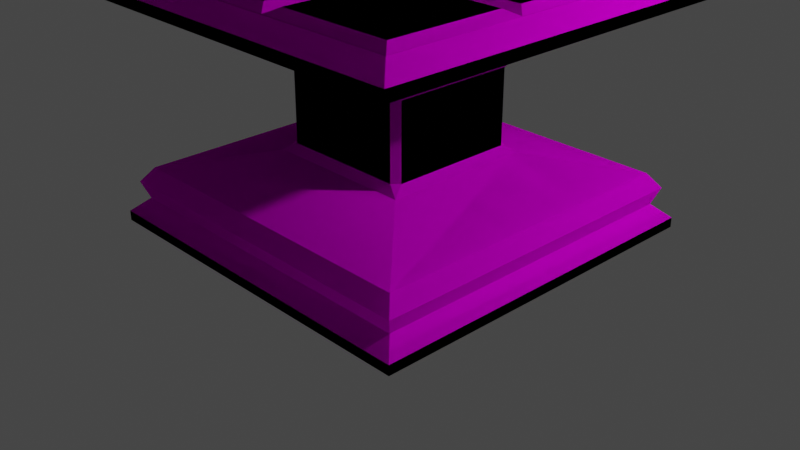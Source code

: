 # Source: table.blend  (saved by Blender 2.92.15; exported with 4.5.12 LTS)
import bpy
from mathutils import Matrix  # noqa: F401  (used for matrix-valued properties, if any)

bpy.ops.wm.read_factory_settings(use_empty=True)
scene = bpy.context.scene
scene.name = 'Scene'

# ---- collections
col_collection = bpy.data.collections.new('Collection'); scene.collection.children.link(col_collection)

# ---- images (referenced by path relative to the original .blend; pixels are not part of the script)
import os
ASSET_DIR = os.environ.get("B2B_ASSET_DIR", "")  # directory of the original .blend (textures are referenced by path, not embedded)
HERE = os.path.dirname(os.path.abspath(__file__))  # packed textures are extracted next to this script under _unpacked/

def load_image(name, relpath, width, height, colorspace="sRGB"):
    """Load a texture the original file referenced (path relative to the .blend, or extracted next to this script)."""
    p = next((c for c in (os.path.join(HERE, relpath), os.path.join(ASSET_DIR, relpath)) if relpath and os.path.exists(c)), "")
    if p:
        img = bpy.data.images.load(p, check_existing=True)
        img.name = name
    else:  # same state as the original file: an image datablock whose file is absent (Cycles renders it pink)
        img = bpy.data.images.new(name, width, height)
        img.source = "FILE"
        img.filepath = "//" + (relpath or name)
    img.colorspace_settings.name = colorspace
    return img
img_table_texture_jpg = load_image('table texture.jpg', 'Textures/table texture.jpg', 1024, 1024, 'sRGB')

# ---- materials (node trees are filled in below, after node groups)
mat_material_001 = bpy.data.materials.new('Material.001')
mat_material_001.use_transparent_shadow = False
mat_material_001.preview_render_type = 'CUBE'

# ---- material node trees
mat_material_001.use_nodes = True; mat_material_001.node_tree.nodes.clear()
_N = mat_material_001.node_tree.nodes; _L = mat_material_001.node_tree.links
n0 = _N.new('ShaderNodeOutputMaterial'); n0.name = 'Material Output'; n0.location = (300, 300)
n1 = _N.new('ShaderNodeBsdfDiffuse'); n1.name = 'Diffuse BSDF'; n1.location = (10, 300)
n1.inputs[1].default_value = 0.5
n2 = _N.new('ShaderNodeTexImage'); n2.name = 'Image Texture'; n2.location = (-280, 280)
n2.image = img_table_texture_jpg
_L.new(n1.outputs[0], n0.inputs[0])
_L.new(n2.outputs[0], n1.inputs[0])
n0.is_active_output = True

# ---- world
world_world = bpy.data.worlds.new('World'); scene.world = world_world
world_world.use_nodes = True; world_world.node_tree.nodes.clear()
_N = world_world.node_tree.nodes; _L = world_world.node_tree.links
n0 = _N.new('ShaderNodeOutputWorld'); n0.name = 'World Output'; n0.location = (300, 300)
n1 = _N.new('ShaderNodeBackground'); n1.name = 'Background'; n1.location = (10, 300)
n1.inputs[0].default_value = (0.05088, 0.05088, 0.05088, 1.0)
_L.new(n1.outputs[0], n0.inputs[0])
n0.is_active_output = True
world_world.color = (0.05088, 0.05088, 0.05088)
world_world.use_sun_shadow = False
world_world.sun_shadow_jitter_overblur = 0.0

# ---- cameras
cam_camera = bpy.data.cameras.new('Camera')
cam_camera.clip_end = 100.0
cam_camera.ortho_scale = 7.314

# ---- lights
light_light = bpy.data.lights.new('Light', 'POINT')
light_light.transmission_factor = 0.0
light_light.energy = 1000.0
light_light.shadow_soft_size = 0.1
light_light.shadow_maximum_resolution = 0.006
light_light.use_absolute_resolution = True

# ---- meshes
me_cube = bpy.data.meshes.new('Cube')
me_cube.from_pydata([(1.936, 1.936, 0.0526), (1.936, 1.936, -0.0526), (1.936, -1.936, 0.0526), (1.936, -1.936, -0.0526), (-1.936, 1.936, 0.0526), (-1.936, 1.936, -0.0526), (-1.936, -1.936, 0.0526), (-1.936, -1.936, -0.0526), (1.773, -1.773, 0.2002), (-1.773, -1.773, 0.2002), (1.773, 1.773, 0.2002), (-1.773, 1.773, 0.2002), (1.841, -1.841, 0.3792), (-1.841, -1.841, 0.3792), (1.841, 1.841, 0.3792), (-1.841, 1.841, 0.3792), (1.724, -1.724, 0.5364), (-1.724, -1.724, 0.5364), (1.724, 1.724, 0.5364), (-1.724, 1.724, 0.5364), (2.254, -2.254, 2.401), (-2.254, -2.254, 2.401), (2.254, 2.254, 2.401), (-2.254, 2.254, 2.401), (2.254, -2.254, 2.51), (-2.254, -2.254, 2.51), (2.254, 2.254, 2.51), (-2.254, 2.254, 2.51), (2.074, -2.074, 2.654), (-2.074, -2.074, 2.654), (2.074, 2.074, 2.654), (-2.074, 2.074, 2.654), (0.6915, -2.074, 2.654), (-0.6915, -2.074, 2.654), (2.074, 0.6915, 2.654), (2.074, -0.6915, 2.654), (-2.074, -0.6915, 2.654), (-2.074, 0.6915, 2.654), (-0.6915, 2.074, 2.654), (0.6915, 2.074, 2.654), (0.668, -0.7393, 0.8334), (0.8088, -0.8088, 0.7462), (0.7393, -0.668, 0.8334), (-0.668, -0.7393, 0.8334), (-0.7393, -0.668, 0.8334), (-0.8088, -0.8088, 0.7462), (0.7393, 0.668, 0.8334), (0.8088, 0.8088, 0.7462), (0.668, 0.7393, 0.8334), (-0.7393, 0.668, 0.8334), (-0.668, 0.7393, 0.8334), (-0.8088, 0.8088, 0.7462), (0.668, -0.7393, 1.629), (0.7393, -0.668, 1.629), (0.804, -0.804, 1.73), (-0.804, -0.804, 1.73), (-0.7393, -0.668, 1.629), (-0.668, -0.7393, 1.629), (0.7393, 0.668, 1.629), (0.668, 0.7393, 1.629), (0.804, 0.804, 1.73), (-0.804, 0.804, 1.73), (-0.668, 0.7393, 1.629), (-0.7393, 0.668, 1.629), (-0.6915, -2.074, 2.654), (-2.074, -2.074, 2.654), (2.074, -0.6915, 2.654), (2.074, -2.074, 2.654), (-2.074, 0.6915, 2.654), (-2.074, 2.074, 2.654), (0.6915, 2.074, 2.654), (2.074, 2.074, 2.654), (0.6915, -2.074, 2.654), (2.074, 0.6915, 2.654), (-2.074, -0.6915, 2.654), (-0.6915, 2.074, 2.654), (0.6915, -0.6915, 2.654), (0.6915, 0.6915, 2.654), (-0.6915, -0.6915, 2.654), (-0.6915, 0.6915, 2.654), (-1.965, 0.801, 2.713), (-1.965, 1.965, 2.713), (-0.801, 1.965, 2.713), (-0.801, 0.801, 2.713), (-2.076, -0.6905, 2.651), (-2.076, 0.6924, 2.651), (-0.6933, 0.6924, 2.651), (-0.6933, -0.6905, 2.651), (-1.967, -0.581, 2.711), (-1.967, 0.5829, 2.711), (-0.8029, 0.5829, 2.711), (-0.8029, -0.581, 2.711), (-2.078, -2.073, 2.657), (-2.078, -0.6898, 2.657), (-0.695, -0.6898, 2.657), (-0.695, -2.073, 2.657), (-1.968, -1.963, 2.716), (-1.968, -0.7993, 2.716), (-0.8045, -0.7993, 2.716), (-0.8045, -1.963, 2.716), (-0.6884, 0.6915, 2.654), (-0.6884, 2.074, 2.654), (0.6945, 2.074, 2.654), (0.6945, 0.6915, 2.654), (-0.5789, 0.801, 2.713), (-0.5789, 1.965, 2.713), (0.585, 1.965, 2.713), (0.585, 0.801, 2.713), (-0.6903, -0.6905, 2.651), (-0.6903, 0.6924, 2.651), (0.6926, 0.6924, 2.651), (0.6926, -0.6905, 2.651), (-0.5808, -0.581, 2.711), (-0.5808, 0.5829, 2.711), (0.5831, 0.5829, 2.711), (0.5831, -0.581, 2.711), (-0.692, -2.073, 2.657), (-0.692, -0.6898, 2.657), (0.691, -0.6898, 2.657), (0.691, -2.073, 2.657), (-0.5824, -1.963, 2.716), (-0.5824, -0.7993, 2.716), (0.5814, -0.7993, 2.716), (0.5814, -1.963, 2.716), (0.696, 0.692, 2.652), (0.696, 2.075, 2.652), (2.079, 2.075, 2.652), (2.079, 0.692, 2.652), (0.8055, 0.8015, 2.712), (0.8055, 1.965, 2.712), (1.969, 1.965, 2.712), (1.969, 0.8015, 2.712), (0.6941, -0.69, 2.65), (0.6941, 0.6929, 2.65), (2.077, 0.6929, 2.65), (2.077, -0.69, 2.65), (0.8036, -0.5805, 2.71), (0.8036, 0.5834, 2.71), (1.967, 0.5834, 2.71), (1.967, -0.5805, 2.71), (0.6924, -2.072, 2.656), (0.6924, -0.6892, 2.656), (2.075, -0.6892, 2.656), (2.075, -2.072, 2.656), (0.8019, -1.963, 2.715), (0.8019, -0.7987, 2.715), (1.966, -0.7987, 2.715), (1.966, -1.963, 2.715), (-1.936, 1.936, -0.0526), (-1.936, -1.936, -0.0526), (1.936, 1.936, -0.0526), (1.936, 1.936, 0.0526), (-1.936, -1.936, 0.0526), (1.936, -1.936, 0.0526), (1.936, -1.936, -0.0526), (-1.936, 1.936, 0.0526), (1.773, -1.773, 0.2002), (-1.773, -1.773, 0.2002), (1.773, 1.773, 0.2002), (-1.773, 1.773, 0.2002), (1.841, -1.841, 0.3792), (-1.841, -1.841, 0.3792), (1.841, 1.841, 0.3792), (-1.841, 1.841, 0.3792), (1.724, -1.724, 0.5364), (-1.724, -1.724, 0.5364), (1.724, 1.724, 0.5364), (-1.724, 1.724, 0.5364), (2.254, -2.254, 2.401), (-2.254, -2.254, 2.401), (2.254, 2.254, 2.401), (-2.254, 2.254, 2.401), (2.254, -2.254, 2.51), (-2.254, -2.254, 2.51), (2.254, 2.254, 2.51), (-2.254, 2.254, 2.51), (-0.6915, -2.074, 2.654), (-2.074, -2.074, 2.654), (2.074, -0.6915, 2.654), (2.074, -2.074, 2.654), (-2.074, 0.6915, 2.654), (-2.074, 2.074, 2.654), (0.6915, 2.074, 2.654), (2.074, 2.074, 2.654), (0.6915, -2.074, 2.654), (2.074, 0.6915, 2.654), (-2.074, -0.6915, 2.654), (-0.6915, 2.074, 2.654), (2.074, 2.074, 2.654), (-2.074, 0.6915, 2.654), (-2.074, -0.6915, 2.654), (0.6915, 2.074, 2.654), (0.6915, -2.074, 2.654), (2.074, -2.074, 2.654), (2.074, -0.6915, 2.654), (2.074, 0.6915, 2.654), (-0.6915, 2.074, 2.654), (-2.074, 2.074, 2.654), (-2.074, -2.074, 2.654), (-0.6915, -2.074, 2.654), (0.7393, -0.668, 0.8334), (0.668, -0.7393, 0.8334), (0.8088, -0.8088, 0.7462), (-0.8088, -0.8088, 0.7462), (-0.668, -0.7393, 0.8334), (-0.7393, -0.668, 0.8334), (0.668, 0.7393, 0.8334), (0.7393, 0.668, 0.8334), (0.8088, 0.8088, 0.7462), (-0.8088, 0.8088, 0.7462), (-0.7393, 0.668, 0.8334), (-0.668, 0.7393, 0.8334), (0.804, -0.804, 1.73), (0.668, -0.7393, 1.629), (0.7393, -0.668, 1.629), (-0.668, -0.7393, 1.629), (-0.804, -0.804, 1.73), (-0.7393, -0.668, 1.629), (0.804, 0.804, 1.73), (0.7393, 0.668, 1.629), (0.668, 0.7393, 1.629), (-0.7393, 0.668, 1.629), (-0.804, 0.804, 1.73), (-0.668, 0.7393, 1.629), (0.6915, -0.6915, 2.654), (0.6915, 0.6915, 2.654), (-0.6915, -0.6915, 2.654), (-0.6915, 0.6915, 2.654), (-1.965, 0.801, 2.713), (-1.965, 1.965, 2.713), (-0.801, 1.965, 2.713), (-0.801, 0.801, 2.713), (-2.076, -0.6905, 2.651), (-2.076, 0.6924, 2.651), (-0.6933, 0.6924, 2.651), (-0.6933, -0.6905, 2.651), (-1.967, -0.581, 2.711), (-1.967, 0.5829, 2.711), (-0.8029, 0.5829, 2.711), (-0.8029, -0.581, 2.711), (-2.078, -2.073, 2.657), (-2.078, -0.6898, 2.657), (-0.695, -0.6898, 2.657), (-0.695, -2.073, 2.657), (-1.968, -1.963, 2.716), (-1.968, -0.7993, 2.716), (-0.8045, -0.7993, 2.716), (-0.8045, -1.963, 2.716), (-0.6884, 0.6915, 2.654), (-0.6884, 2.074, 2.654), (0.6945, 2.074, 2.654), (0.6945, 0.6915, 2.654), (-0.5789, 0.801, 2.713), (-0.5789, 1.965, 2.713), (0.585, 1.965, 2.713), (0.585, 0.801, 2.713), (-0.6903, -0.6905, 2.651), (-0.6903, 0.6924, 2.651), (0.6926, 0.6924, 2.651), (0.6926, -0.6905, 2.651), (-0.5808, -0.581, 2.711), (-0.5808, 0.5829, 2.711), (0.5831, 0.5829, 2.711), (0.5831, -0.581, 2.711), (-0.692, -2.073, 2.657), (-0.692, -0.6898, 2.657), (0.691, -0.6898, 2.657), (0.691, -2.073, 2.657), (-0.5824, -1.963, 2.716), (-0.5824, -0.7993, 2.716), (0.5814, -0.7993, 2.716), (0.5814, -1.963, 2.716), (0.696, 0.692, 2.652), (0.696, 2.075, 2.652), (2.079, 2.075, 2.652), (2.079, 0.692, 2.652), (0.8055, 0.8015, 2.712), (0.8055, 1.965, 2.712), (1.969, 1.965, 2.712), (1.969, 0.8015, 2.712), (0.6941, -0.69, 2.65), (0.6941, 0.6929, 2.65), (2.077, 0.6929, 2.65), (2.077, -0.69, 2.65), (0.8036, -0.5805, 2.71), (0.8036, 0.5834, 2.71), (1.967, 0.5834, 2.71), (1.967, -0.5805, 2.71), (0.6924, -2.072, 2.656), (0.6924, -0.6892, 2.656), (2.075, -0.6892, 2.656), (2.075, -2.072, 2.656), (0.8019, -1.963, 2.715), (0.8019, -0.7987, 2.715), (1.966, -0.7987, 2.715), (1.966, -1.963, 2.715)], [], [(4, 11, 9, 6), (3, 7, 6, 2), (7, 5, 4, 6), (5, 7, 3, 1), (1, 3, 2, 0), (5, 1, 0, 4), (10, 14, 15, 11), (2, 8, 10, 0), (0, 10, 11, 4), (6, 9, 8, 2), (15, 19, 17, 13), (8, 12, 14, 10), (11, 15, 13, 9), (9, 13, 12, 8), (55, 21, 20, 54), (13, 17, 16, 12), (14, 18, 19, 15), (12, 16, 18, 14), (16, 41, 47, 18), (49, 63, 56, 44), (48, 59, 62, 50), (42, 53, 58, 46), (60, 22, 23, 61), (19, 51, 45, 17), (17, 45, 41, 16), (18, 47, 51, 19), (22, 26, 27, 23), (54, 20, 22, 60), (61, 23, 21, 55), (27, 31, 37, 36, 29, 25), (20, 24, 26, 22), (23, 27, 25, 21), (21, 25, 24, 20), (33, 64, 72, 32), (25, 29, 33, 32, 28, 24), (26, 30, 39, 38, 31, 27), (24, 28, 35, 34, 30, 26), (31, 69, 68, 37), (36, 74, 65, 29), (39, 70, 75, 38), (32, 72, 67, 28), (28, 67, 66, 35), (35, 66, 73, 34), (38, 75, 69, 31), (29, 65, 64, 33), (40, 42, 41), (43, 45, 44), (46, 48, 47), (49, 51, 50), (52, 54, 53), (55, 57, 56), (58, 60, 59), (61, 63, 62), (40, 41, 45, 43), (46, 47, 41, 42), (44, 45, 51, 49), (50, 51, 47, 48), (54, 52, 57, 55), (60, 58, 53, 54), (55, 56, 63, 61), (61, 62, 59, 60), (48, 46, 58, 59), (52, 53, 42, 40), (43, 44, 56, 57), (62, 63, 49, 50), (43, 57, 52, 40), (78, 64, 65, 74), (66, 67, 72, 76), (76, 72, 64, 78), (71, 73, 77, 70), (73, 66, 76, 77), (70, 77, 79, 75), (77, 76, 78, 79), (79, 83, 82, 75), (79, 78, 74, 68), (37, 68, 74, 36), (30, 71, 70, 39), (34, 73, 71, 30), (82, 83, 80, 81), (75, 82, 81, 69), (69, 81, 80, 68), (68, 80, 83, 79), (87, 91, 90, 86), (90, 91, 88, 89), (86, 90, 89, 85), (85, 89, 88, 84), (84, 88, 91, 87), (95, 99, 98, 94), (98, 99, 96, 97), (94, 98, 97, 93), (93, 97, 96, 92), (92, 96, 99, 95), (103, 107, 106, 102), (106, 107, 104, 105), (102, 106, 105, 101), (101, 105, 104, 100), (100, 104, 107, 103), (111, 115, 114, 110), (114, 115, 112, 113), (110, 114, 113, 109), (109, 113, 112, 108), (108, 112, 115, 111), (119, 123, 122, 118), (122, 123, 120, 121), (118, 122, 121, 117), (117, 121, 120, 116), (116, 120, 123, 119), (127, 131, 130, 126), (130, 131, 128, 129), (126, 130, 129, 125), (125, 129, 128, 124), (124, 128, 131, 127), (135, 139, 138, 134), (138, 139, 136, 137), (134, 138, 137, 133), (133, 137, 136, 132), (132, 136, 139, 135), (143, 147, 146, 142), (146, 147, 144, 145), (142, 146, 145, 141), (141, 145, 144, 140), (140, 144, 147, 143), (155, 152, 157, 159), (154, 153, 152, 149), (149, 152, 155, 148), (148, 150, 154, 149), (150, 151, 153, 154), (148, 155, 151, 150), (158, 159, 163, 162), (153, 151, 158, 156), (151, 155, 159, 158), (152, 153, 156, 157), (163, 161, 165, 167), (156, 158, 162, 160), (159, 157, 161, 163), (157, 156, 160, 161), (216, 212, 168, 169), (161, 160, 164, 165), (162, 163, 167, 166), (160, 162, 166, 164), (164, 166, 208, 202), (210, 205, 217, 221), (206, 211, 223, 220), (200, 207, 219, 214), (218, 222, 171, 170), (167, 165, 203, 209), (165, 164, 202, 203), (166, 167, 209, 208), (170, 171, 175, 174), (212, 218, 170, 168), (222, 216, 169, 171), (175, 173, 177, 186, 180, 181), (168, 170, 174, 172), (171, 169, 173, 175), (169, 168, 172, 173), (176, 184, 192, 199), (173, 172, 179, 184, 176, 177), (174, 175, 181, 187, 182, 183), (172, 174, 183, 185, 178, 179), (181, 180, 189, 197), (186, 177, 198, 190), (182, 187, 196, 191), (184, 179, 193, 192), (179, 178, 194, 193), (178, 185, 195, 194), (187, 181, 197, 196), (177, 176, 199, 198), (201, 202, 200), (204, 205, 203), (207, 208, 206), (210, 211, 209), (213, 214, 212), (216, 217, 215), (219, 220, 218), (222, 223, 221), (201, 204, 203, 202), (207, 200, 202, 208), (205, 210, 209, 203), (211, 206, 208, 209), (212, 216, 215, 213), (218, 212, 214, 219), (216, 222, 221, 217), (222, 218, 220, 223), (206, 220, 219, 207), (213, 201, 200, 214), (204, 215, 217, 205), (223, 211, 210, 221), (204, 201, 213, 215), (226, 190, 198, 199), (194, 224, 192, 193), (224, 226, 199, 192), (188, 191, 225, 195), (195, 225, 224, 194), (191, 196, 227, 225), (225, 227, 226, 224), (227, 196, 230, 231), (227, 189, 190, 226), (180, 186, 190, 189), (183, 182, 191, 188), (185, 183, 188, 195), (230, 229, 228, 231), (196, 197, 229, 230), (197, 189, 228, 229), (189, 227, 231, 228), (235, 234, 238, 239), (238, 237, 236, 239), (234, 233, 237, 238), (233, 232, 236, 237), (232, 235, 239, 236), (243, 242, 246, 247), (246, 245, 244, 247), (242, 241, 245, 246), (241, 240, 244, 245), (240, 243, 247, 244), (251, 250, 254, 255), (254, 253, 252, 255), (250, 249, 253, 254), (249, 248, 252, 253), (248, 251, 255, 252), (259, 258, 262, 263), (262, 261, 260, 263), (258, 257, 261, 262), (257, 256, 260, 261), (256, 259, 263, 260), (267, 266, 270, 271), (270, 269, 268, 271), (266, 265, 269, 270), (265, 264, 268, 269), (264, 267, 271, 268), (275, 274, 278, 279), (278, 277, 276, 279), (274, 273, 277, 278), (273, 272, 276, 277), (272, 275, 279, 276), (283, 282, 286, 287), (286, 285, 284, 287), (282, 281, 285, 286), (281, 280, 284, 285), (280, 283, 287, 284), (291, 290, 294, 295), (294, 293, 292, 295), (290, 289, 293, 294), (289, 288, 292, 293), (288, 291, 295, 292), (141, 140, 288, 289), (142, 141, 289, 290), (133, 132, 280, 281), (143, 142, 290, 291), (134, 133, 281, 282), (125, 124, 272, 273), (140, 143, 291, 288), (135, 134, 282, 283), (126, 125, 273, 274), (117, 116, 264, 265), (132, 135, 283, 280), (127, 126, 274, 275), (118, 117, 265, 266), (109, 108, 256, 257), (124, 127, 275, 272), (119, 118, 266, 267), (110, 109, 257, 258), (101, 100, 248, 249), (116, 119, 267, 264), (111, 110, 258, 259), (102, 101, 249, 250), (93, 92, 240, 241), (108, 111, 259, 256), (103, 102, 250, 251), (94, 93, 241, 242), (85, 84, 232, 233), (100, 103, 251, 248), (95, 94, 242, 243), (86, 85, 233, 234), (92, 95, 243, 240), (87, 86, 234, 235), (84, 87, 235, 232)])
_uv = me_cube.uv_layers.new(name='UVMap')
_uv.uv.foreach_set('vector', [0.6961, 0.5277, 0.7056, 0.5372, 0.7056, 0.7448, 0.6961, 0.7543, 0.9131, 0.7543, 0.9131, 0.981, 0.907, 0.981, 0.907, 0.7543, 1.0, 0.5277, 1.0, 0.7543, 0.9938, 0.7543, 0.9938, 0.5277, 0.4695, 0.5277, 0.4695, 0.7543, 0.2428, 0.7543, 0.2428, 0.5277, 0.9866, 0.0, 0.9866, 0.2266, 0.9804, 0.2266, 0.9804, 0.0, 0.9742, 0.0, 0.9742, 0.2266, 0.9681, 0.2266, 0.9681, 0.0, 0.9091, 0.003966, 0.9195, 0.0, 0.9195, 0.2155, 0.9091, 0.2116, 0.9227, 0.7543, 0.9132, 0.7448, 0.9132, 0.5372, 0.9227, 0.5277, 0.9227, 0.5277, 0.9132, 0.5372, 0.7056, 0.5372, 0.6961, 0.5277, 0.6961, 0.7543, 0.7056, 0.7448, 0.9132, 0.7448, 0.9227, 0.7543, 0.9332, 0.5277, 0.9424, 0.5345, 0.9424, 0.7364, 0.9332, 0.7432, 0.9287, 0.003966, 0.9392, 0.0, 0.9392, 0.2155, 0.9287, 0.2116, 0.9227, 0.5317, 0.9332, 0.5277, 0.9332, 0.7432, 0.9227, 0.7393, 0.9562, 0.2468, 0.9666, 0.2428, 0.9666, 0.4584, 0.9562, 0.4544, 0.4428, 0.4428, 0.5277, 0.5277, 0.2638, 0.5277, 0.3487, 0.4428, 0.9666, 0.2428, 0.9758, 0.2497, 0.9758, 0.4515, 0.9666, 0.4584, 0.9195, 0.0, 0.9287, 0.006854, 0.9287, 0.2087, 0.9195, 0.2155, 0.9392, 0.0, 0.9484, 0.006854, 0.9484, 0.2087, 0.9392, 0.2155, 0.9562, 0.4447, 0.9026, 0.3911, 0.9026, 0.2964, 0.9562, 0.2428, 0.7976, 0.9217, 0.751, 0.9217, 0.751, 0.8435, 0.7976, 0.8435, 0.904, 0.1811, 0.8574, 0.1811, 0.8574, 0.1029, 0.904, 0.1029, 0.904, 0.08644, 0.8574, 0.08644, 0.8574, 0.008243, 0.904, 0.008243, 0.3487, 0.3487, 0.2638, 0.2638, 0.5277, 0.2638, 0.4428, 0.3487, 0.7543, 0.2428, 0.8079, 0.2964, 0.8079, 0.3911, 0.7543, 0.4447, 0.7543, 0.4447, 0.8079, 0.3911, 0.9026, 0.3911, 0.9562, 0.4447, 0.9562, 0.2428, 0.9026, 0.2964, 0.8079, 0.2964, 0.7543, 0.2428, 0.9875, 0.7915, 0.9811, 0.7915, 0.9811, 0.5277, 0.9875, 0.5277, 0.3487, 0.4428, 0.2638, 0.5277, 0.2638, 0.2638, 0.3487, 0.3487, 0.4428, 0.3487, 0.5277, 0.2638, 0.5277, 0.5277, 0.4428, 0.4428, 0.2638, 0.0, 0.2743, 0.0105, 0.2743, 0.09145, 0.2743, 0.1724, 0.2743, 0.2533, 0.2638, 0.2638, 0.9949, 0.5067, 0.9885, 0.5067, 0.9885, 0.2428, 0.9949, 0.2428, 0.9938, 0.7915, 0.9875, 0.7915, 0.9875, 0.5277, 0.9938, 0.5277, 0.9885, 0.5067, 0.9822, 0.5067, 0.9822, 0.2428, 0.9885, 0.2428, 0.5277, 0.2638, 0.5277, 0.2638, 0.5277, 0.2638, 0.5277, 0.2638, 0.2638, 0.2638, 0.2743, 0.2533, 0.3553, 0.2533, 0.4362, 0.2533, 0.5172, 0.2533, 0.5277, 0.2638, 0.5277, 0.0, 0.5172, 0.0105, 0.4362, 0.0105, 0.3553, 0.0105, 0.2743, 0.0105, 0.2638, 0.0, 0.5277, 0.2638, 0.5172, 0.2533, 0.5172, 0.1724, 0.5172, 0.09145, 0.5172, 0.0105, 0.5277, 0.0, 0.5277, 0.2638, 0.5277, 0.2638, 0.5277, 0.2638, 0.5277, 0.2638, 0.5277, 0.2638, 0.5277, 0.2638, 0.5277, 0.2638, 0.5277, 0.2638, 0.5277, 0.2638, 0.5277, 0.2638, 0.5277, 0.2638, 0.5277, 0.2638, 0.5277, 0.2638, 0.5277, 0.2638, 0.5277, 0.2638, 0.5277, 0.2638, 0.5277, 0.2638, 0.5277, 0.2638, 0.5277, 0.2638, 0.5277, 0.2638, 0.5277, 0.2638, 0.5277, 0.2638, 0.5277, 0.2638, 0.5277, 0.2638, 0.5277, 0.2638, 0.5277, 0.2638, 0.5277, 0.2638, 0.5277, 0.2638, 0.5277, 0.2638, 0.5277, 0.2638, 0.5277, 0.2638, 0.5277, 0.2638, 0.5277, 0.5081, 0.5333, 0.5062, 0.5333, 0.5154, 0.5333, 0.5154, 0.5333, 0.5246, 0.5277, 0.5173, 0.5389, 0.4787, 0.5333, 0.4768, 0.5389, 0.4695, 0.5333, 0.4787, 0.5333, 0.4879, 0.5277, 0.4806, 0.5389, 0.487, 0.5418, 0.4787, 0.5448, 0.487, 0.5421, 0.4962, 0.5451, 0.5045, 0.5392, 0.5045, 0.5333, 0.4962, 0.5362, 0.4879, 0.5392, 0.4962, 0.5418, 0.4695, 0.5448, 0.4778, 0.5389, 0.4778, 0.9019, 0.7626, 0.907, 0.7543, 0.907, 0.849, 0.9019, 0.8408, 0.904, 0.008243, 0.9091, 0.0, 0.9091, 0.09469, 0.904, 0.08644, 0.7976, 0.8435, 0.8027, 0.8353, 0.8027, 0.93, 0.7976, 0.9217, 0.904, 0.1029, 0.9091, 0.09469, 0.9091, 0.1894, 0.904, 0.1811, 0.8494, 0.7546, 0.8553, 0.7626, 0.8553, 0.8408, 0.8494, 0.8487, 0.8515, 0.0002808, 0.8574, 0.008243, 0.8574, 0.08644, 0.8515, 0.09441, 0.7451, 0.8356, 0.751, 0.8435, 0.751, 0.9217, 0.7451, 0.9297, 0.8515, 0.09497, 0.8574, 0.1029, 0.8574, 0.1811, 0.8515, 0.1891, 0.904, 0.004069, 0.904, 0.008243, 0.8574, 0.008243, 0.8574, 0.004069, 0.8574, 0.09062, 0.8574, 0.08644, 0.904, 0.08644, 0.904, 0.09062, 0.7976, 0.8393, 0.7976, 0.8435, 0.751, 0.8435, 0.751, 0.8393, 0.751, 0.9259, 0.751, 0.9217, 0.7976, 0.9217, 0.7976, 0.9259, 0.9019, 0.8408, 0.8553, 0.8408, 0.8553, 0.7626, 0.9019, 0.7626, 0.6086, 0.1619, 0.6086, 0.2428, 0.5277, 0.2428, 0.5277, 0.1619, 0.7705, 0.1619, 0.7705, 0.2428, 0.6896, 0.2428, 0.6896, 0.1619, 0.6896, 0.1619, 0.6896, 0.2428, 0.6086, 0.2428, 0.6086, 0.1619, 0.7705, 0.0, 0.7705, 0.08095, 0.6896, 0.08095, 0.6896, 0.0, 0.7705, 0.08095, 0.7705, 0.1619, 0.6896, 0.1619, 0.6896, 0.08095, 0.6896, 0.0, 0.6896, 0.08095, 0.6086, 0.08095, 0.6086, 0.0, 0.6896, 0.08095, 0.6896, 0.1619, 0.6086, 0.1619, 0.6086, 0.08095, 0.6086, 0.08095, 0.6022, 0.07454, 0.6022, 0.00641, 0.6086, 0.0, 0.6086, 0.08095, 0.6086, 0.1619, 0.5277, 0.1619, 0.5277, 0.08095, 0.5277, 0.2638, 0.5277, 0.2638, 0.5277, 0.2638, 0.5277, 0.2638, 0.5277, 0.2638, 0.5277, 0.2638, 0.5277, 0.2638, 0.5277, 0.2638, 0.5277, 0.2638, 0.5277, 0.2638, 0.5277, 0.2638, 0.5277, 0.2638, 0.6022, 0.00641, 0.6022, 0.07454, 0.5341, 0.07454, 0.5341, 0.00641, 0.6086, 0.0, 0.6022, 0.00641, 0.5341, 0.00641, 0.5277, 0.0, 0.5277, 0.0, 0.5341, 0.00641, 0.5341, 0.07454, 0.5277, 0.08095, 0.5277, 0.08095, 0.5341, 0.07454, 0.6022, 0.07454, 0.6086, 0.08095, 0.8353, 0.5256, 0.8289, 0.5192, 0.8289, 0.4511, 0.8353, 0.4447, 0.8289, 0.4511, 0.8289, 0.5192, 0.7607, 0.5192, 0.7607, 0.4511, 0.8353, 0.4447, 0.8289, 0.4511, 0.7607, 0.4511, 0.7543, 0.4447, 0.7543, 0.4447, 0.7607, 0.4511, 0.7607, 0.5192, 0.7543, 0.5256, 0.7543, 0.5256, 0.7607, 0.5192, 0.8289, 0.5192, 0.8353, 0.5256, 0.4447, 0.9162, 0.4511, 0.9098, 0.5192, 0.9098, 0.5256, 0.9162, 0.5192, 0.9098, 0.4511, 0.9098, 0.4511, 0.8417, 0.5192, 0.8417, 0.5256, 0.9162, 0.5192, 0.9098, 0.5192, 0.8417, 0.5256, 0.8353, 0.5256, 0.8353, 0.5192, 0.8417, 0.4511, 0.8417, 0.4447, 0.8353, 0.4447, 0.8353, 0.4511, 0.8417, 0.4511, 0.9098, 0.4447, 0.9162, 0.4447, 0.8353, 0.4511, 0.8289, 0.5192, 0.8289, 0.5256, 0.8353, 0.5192, 0.8289, 0.4511, 0.8289, 0.4511, 0.7607, 0.5192, 0.7607, 0.5256, 0.8353, 0.5192, 0.8289, 0.5192, 0.7607, 0.5256, 0.7543, 0.5256, 0.7543, 0.5192, 0.7607, 0.4511, 0.7607, 0.4447, 0.7543, 0.4447, 0.7543, 0.4511, 0.7607, 0.4511, 0.8289, 0.4447, 0.8353, 0.8515, 0.08095, 0.8451, 0.07454, 0.8451, 0.00641, 0.8515, 0.0, 0.8451, 0.00641, 0.8451, 0.07454, 0.7769, 0.07454, 0.7769, 0.00641, 0.8515, 0.0, 0.8451, 0.00641, 0.7769, 0.00641, 0.7705, 0.0, 0.7705, 0.0, 0.7769, 0.00641, 0.7769, 0.07454, 0.7705, 0.08095, 0.7705, 0.08095, 0.7769, 0.07454, 0.8451, 0.07454, 0.8515, 0.08095, 0.6065, 0.9162, 0.613, 0.9098, 0.6811, 0.9098, 0.6875, 0.9162, 0.6811, 0.9098, 0.613, 0.9098, 0.613, 0.8417, 0.6811, 0.8417, 0.6875, 0.9162, 0.6811, 0.9098, 0.6811, 0.8417, 0.6875, 0.8353, 0.6875, 0.8353, 0.6811, 0.8417, 0.613, 0.8417, 0.6065, 0.8353, 0.6065, 0.8353, 0.613, 0.8417, 0.613, 0.9098, 0.6065, 0.9162, 0.5256, 0.8353, 0.532, 0.8289, 0.6001, 0.8289, 0.6065, 0.8353, 0.6001, 0.8289, 0.532, 0.8289, 0.532, 0.7607, 0.6001, 0.7607, 0.6065, 0.8353, 0.6001, 0.8289, 0.6001, 0.7607, 0.6065, 0.7543, 0.6065, 0.7543, 0.6001, 0.7607, 0.532, 0.7607, 0.5256, 0.7543, 0.5256, 0.7543, 0.532, 0.7607, 0.532, 0.8289, 0.5256, 0.8353, 0.9162, 0.5256, 0.9098, 0.5192, 0.9098, 0.4511, 0.9162, 0.4447, 0.9098, 0.4511, 0.9098, 0.5192, 0.8417, 0.5192, 0.8417, 0.4511, 0.9162, 0.4447, 0.9098, 0.4511, 0.8417, 0.4511, 0.8353, 0.4447, 0.8353, 0.4447, 0.8417, 0.4511, 0.8417, 0.5192, 0.8353, 0.5256, 0.8353, 0.5256, 0.8417, 0.5192, 0.9098, 0.5192, 0.9162, 0.5256, 0.1619, 0.8515, 0.1683, 0.8451, 0.2364, 0.8451, 0.2428, 0.8515, 0.2364, 0.8451, 0.1683, 0.8451, 0.1683, 0.7769, 0.2364, 0.7769, 0.2428, 0.8515, 0.2364, 0.8451, 0.2364, 0.7769, 0.2428, 0.7705, 0.2428, 0.7705, 0.2364, 0.7769, 0.1683, 0.7769, 0.1619, 0.7705, 0.1619, 0.7705, 0.1683, 0.7769, 0.1683, 0.8451, 0.1619, 0.8515, 0.6961, 0.5277, 0.6961, 0.7543, 0.6866, 0.7448, 0.6866, 0.5372, 0.9804, 0.2266, 0.9742, 0.2266, 0.9742, 0.0, 0.9804, 0.0, 0.9193, 0.981, 0.9131, 0.981, 0.9131, 0.7543, 0.9193, 0.7543, 0.5277, 0.2428, 0.7543, 0.2428, 0.7543, 0.4695, 0.5277, 0.4695, 0.9989, 0.2266, 0.9927, 0.2266, 0.9927, 0.0, 0.9989, 0.0, 0.9927, 0.2266, 0.9866, 0.2266, 0.9866, 0.0, 0.9927, 0.0, 0.9484, 0.2116, 0.9484, 0.003966, 0.9589, 0.0, 0.9589, 0.2155, 0.4695, 0.7543, 0.4695, 0.5277, 0.479, 0.5372, 0.479, 0.7448, 0.4695, 0.5277, 0.6961, 0.5277, 0.6866, 0.5372, 0.479, 0.5372, 0.6961, 0.7543, 0.4695, 0.7543, 0.479, 0.7448, 0.6866, 0.7448, 0.9529, 0.9588, 0.9529, 0.7432, 0.9621, 0.7501, 0.9621, 0.9519, 0.9424, 0.7393, 0.9424, 0.5317, 0.9529, 0.5277, 0.9529, 0.7432, 0.9424, 0.9548, 0.9424, 0.7472, 0.9529, 0.7432, 0.9529, 0.9588, 0.9227, 0.9548, 0.9227, 0.7472, 0.9332, 0.7432, 0.9332, 0.9588, 0.08486, 0.4428, 0.179, 0.4428, 0.2638, 0.5277, 0.0, 0.5277, 0.9332, 0.9588, 0.9332, 0.7432, 0.9424, 0.7501, 0.9424, 0.9519, 0.9589, 0.2155, 0.9589, 0.0, 0.9681, 0.006854, 0.9681, 0.2087, 0.9529, 0.7432, 0.9529, 0.5277, 0.9621, 0.5345, 0.9621, 0.7364, 0.2428, 0.9562, 0.2428, 0.7543, 0.2964, 0.8079, 0.2964, 0.9026, 0.74, 0.8435, 0.74, 0.9217, 0.6934, 0.9217, 0.6934, 0.8435, 0.05248, 0.8597, 0.05248, 0.9379, 0.005928, 0.9379, 0.005928, 0.8597, 0.9019, 0.8573, 0.9019, 0.9355, 0.8553, 0.9355, 0.8553, 0.8573, 0.179, 0.3487, 0.08486, 0.3487, 0.0, 0.2638, 0.2638, 0.2638, 0.4447, 0.7543, 0.4447, 0.9562, 0.3911, 0.9026, 0.3911, 0.8079, 0.4447, 0.9562, 0.2428, 0.9562, 0.2964, 0.9026, 0.3911, 0.9026, 0.2428, 0.7543, 0.4447, 0.7543, 0.3911, 0.8079, 0.2964, 0.8079, 0.9822, 0.2428, 0.9822, 0.5067, 0.9758, 0.5067, 0.9758, 0.2428, 0.179, 0.4428, 0.179, 0.3487, 0.2638, 0.2638, 0.2638, 0.5277, 0.08486, 0.3487, 0.08486, 0.4428, 0.0, 0.5277, 0.0, 0.2638, 0.2638, 0.0, 0.2638, 0.2638, 0.2533, 0.2533, 0.2533, 0.1724, 0.2533, 0.09145, 0.2533, 0.0105, 0.9811, 0.5277, 0.9811, 0.7915, 0.9748, 0.7915, 0.9748, 0.5277, 0.9748, 0.5277, 0.9748, 0.7915, 0.9684, 0.7915, 0.9684, 0.5277, 0.9684, 0.5277, 0.9684, 0.7915, 0.9621, 0.7915, 0.9621, 0.5277, 0.5277, 0.2638, 0.5277, 0.2638, 0.5277, 0.2638, 0.5277, 0.2638, 0.2638, 0.2638, 0.0, 0.2638, 0.0105, 0.2533, 0.09145, 0.2533, 0.1724, 0.2533, 0.2533, 0.2533, 0.0, 0.0, 0.2638, 0.0, 0.2533, 0.0105, 0.1724, 0.0105, 0.09145, 0.0105, 0.0105, 0.0105, 0.0, 0.2638, 0.0, 0.0, 0.0105, 0.0105, 0.0105, 0.09145, 0.0105, 0.1724, 0.0105, 0.2533, 0.5277, 0.2638, 0.5277, 0.2638, 0.5277, 0.2638, 0.5277, 0.2638, 0.5277, 0.2638, 0.5277, 0.2638, 0.5277, 0.2638, 0.5277, 0.2638, 0.5277, 0.2638, 0.5277, 0.2638, 0.5277, 0.2638, 0.5277, 0.2638, 0.5277, 0.2638, 0.5277, 0.2638, 0.5277, 0.2638, 0.5277, 0.2638, 0.5277, 0.2638, 0.5277, 0.2638, 0.5277, 0.2638, 0.5277, 0.2638, 0.5277, 0.2638, 0.5277, 0.2638, 0.5277, 0.2638, 0.5277, 0.2638, 0.5277, 0.2638, 0.5277, 0.2638, 0.5277, 0.2638, 0.5277, 0.2638, 0.5277, 0.2638, 0.5277, 0.2638, 0.5277, 0.2638, 0.5277, 0.2638, 0.5389, 0.4787, 0.5389, 0.4879, 0.5333, 0.4806, 0.5277, 0.4898, 0.5333, 0.4879, 0.5333, 0.4971, 0.5333, 0.4695, 0.5333, 0.4787, 0.5277, 0.4714, 0.5333, 0.5062, 0.5277, 0.5043, 0.5333, 0.4971, 0.5451, 0.4962, 0.5392, 0.4962, 0.5421, 0.4879, 0.5362, 0.5045, 0.5392, 0.5128, 0.5333, 0.5128, 0.5392, 0.5237, 0.5333, 0.5237, 0.5362, 0.5154, 0.5362, 0.4962, 0.5392, 0.5045, 0.5333, 0.5045, 0.1101, 0.9379, 0.1101, 0.8597, 0.1152, 0.8515, 0.1152, 0.9462, 0.9019, 0.9355, 0.9019, 0.8573, 0.907, 0.849, 0.907, 0.9437, 0.74, 0.9217, 0.74, 0.8435, 0.7451, 0.8353, 0.7451, 0.93, 0.05248, 0.9379, 0.05248, 0.8597, 0.05759, 0.8515, 0.05759, 0.9462, 0.05759, 0.9459, 0.05759, 0.8518, 0.06352, 0.8597, 0.06352, 0.9379, 0.8494, 0.9434, 0.8494, 0.8493, 0.8553, 0.8573, 0.8553, 0.9355, 0.6875, 0.9297, 0.6875, 0.8356, 0.6934, 0.8435, 0.6934, 0.9217, 0.0, 0.9459, 0.0, 0.8518, 0.005928, 0.8597, 0.005928, 0.9379, 0.9019, 0.9396, 0.8553, 0.9396, 0.8553, 0.9355, 0.9019, 0.9355, 0.8553, 0.8531, 0.9019, 0.8531, 0.9019, 0.8573, 0.8553, 0.8573, 0.74, 0.9259, 0.6934, 0.9259, 0.6934, 0.9217, 0.74, 0.9217, 0.6934, 0.8393, 0.74, 0.8393, 0.74, 0.8435, 0.6934, 0.8435, 0.1101, 0.8597, 0.1101, 0.9379, 0.06352, 0.9379, 0.06352, 0.8597, 0.1619, 0.6896, 0.2428, 0.6896, 0.2428, 0.7705, 0.1619, 0.7705, 0.0, 0.6896, 0.08095, 0.6896, 0.08095, 0.7705, 0.0, 0.7705, 0.08095, 0.6896, 0.1619, 0.6896, 0.1619, 0.7705, 0.08095, 0.7705, 0.0, 0.5277, 0.08095, 0.5277, 0.08095, 0.6086, 0.0, 0.6086, 0.0, 0.6086, 0.08095, 0.6086, 0.08095, 0.6896, 0.0, 0.6896, 0.08095, 0.5277, 0.1619, 0.5277, 0.1619, 0.6086, 0.08095, 0.6086, 0.08095, 0.6086, 0.1619, 0.6086, 0.1619, 0.6896, 0.08095, 0.6896, 0.1619, 0.6086, 0.1619, 0.5277, 0.1683, 0.5341, 0.1683, 0.6022, 0.1619, 0.6086, 0.2428, 0.6086, 0.2428, 0.6896, 0.1619, 0.6896, 0.5277, 0.2638, 0.5277, 0.2638, 0.5277, 0.2638, 0.5277, 0.2638, 0.5277, 0.2638, 0.5277, 0.2638, 0.5277, 0.2638, 0.5277, 0.2638, 0.5277, 0.2638, 0.5277, 0.2638, 0.5277, 0.2638, 0.5277, 0.2638, 0.1683, 0.5341, 0.2364, 0.5341, 0.2364, 0.6022, 0.1683, 0.6022, 0.1619, 0.5277, 0.2428, 0.5277, 0.2364, 0.5341, 0.1683, 0.5341, 0.2428, 0.5277, 0.2428, 0.6086, 0.2364, 0.6022, 0.2364, 0.5341, 0.2428, 0.6086, 0.1619, 0.6086, 0.1683, 0.6022, 0.2364, 0.6022, 0.6065, 0.8353, 0.6065, 0.7543, 0.613, 0.7607, 0.613, 0.8289, 0.613, 0.7607, 0.6811, 0.7607, 0.6811, 0.8289, 0.613, 0.8289, 0.6065, 0.7543, 0.6875, 0.7543, 0.6811, 0.7607, 0.613, 0.7607, 0.6875, 0.7543, 0.6875, 0.8353, 0.6811, 0.8289, 0.6811, 0.7607, 0.6875, 0.8353, 0.6065, 0.8353, 0.613, 0.8289, 0.6811, 0.8289, 0.5256, 0.8353, 0.6065, 0.8353, 0.6001, 0.8417, 0.532, 0.8417, 0.6001, 0.8417, 0.6001, 0.9098, 0.532, 0.9098, 0.532, 0.8417, 0.6065, 0.8353, 0.6065, 0.9162, 0.6001, 0.9098, 0.6001, 0.8417, 0.6065, 0.9162, 0.5256, 0.9162, 0.532, 0.9098, 0.6001, 0.9098, 0.5256, 0.9162, 0.5256, 0.8353, 0.532, 0.8417, 0.532, 0.9098, 0.6875, 0.7543, 0.7684, 0.7543, 0.762, 0.7607, 0.6939, 0.7607, 0.762, 0.7607, 0.762, 0.8289, 0.6939, 0.8289, 0.6939, 0.7607, 0.7684, 0.7543, 0.7684, 0.8353, 0.762, 0.8289, 0.762, 0.7607, 0.7684, 0.8353, 0.6875, 0.8353, 0.6939, 0.8289, 0.762, 0.8289, 0.6875, 0.8353, 0.6875, 0.7543, 0.6939, 0.7607, 0.6939, 0.8289, 0.7684, 0.8353, 0.7684, 0.7543, 0.7749, 0.7607, 0.7749, 0.8289, 0.7749, 0.7607, 0.843, 0.7607, 0.843, 0.8289, 0.7749, 0.8289, 0.7684, 0.7543, 0.8494, 0.7543, 0.843, 0.7607, 0.7749, 0.7607, 0.8494, 0.7543, 0.8494, 0.8353, 0.843, 0.8289, 0.843, 0.7607, 0.8494, 0.8353, 0.7684, 0.8353, 0.7749, 0.8289, 0.843, 0.8289, 0.7705, 0.1619, 0.8515, 0.1619, 0.8451, 0.1683, 0.7769, 0.1683, 0.8451, 0.1683, 0.8451, 0.2364, 0.7769, 0.2364, 0.7769, 0.1683, 0.8515, 0.1619, 0.8515, 0.2428, 0.8451, 0.2364, 0.8451, 0.1683, 0.8515, 0.2428, 0.7705, 0.2428, 0.7769, 0.2364, 0.8451, 0.2364, 0.7705, 0.2428, 0.7705, 0.1619, 0.7769, 0.1683, 0.7769, 0.2364, 0.0, 0.7705, 0.08095, 0.7705, 0.07454, 0.7769, 0.00641, 0.7769, 0.07454, 0.7769, 0.07454, 0.8451, 0.00641, 0.8451, 0.00641, 0.7769, 0.08095, 0.7705, 0.08095, 0.8515, 0.07454, 0.8451, 0.07454, 0.7769, 0.08095, 0.8515, 0.0, 0.8515, 0.00641, 0.8451, 0.07454, 0.8451, 0.0, 0.8515, 0.0, 0.7705, 0.00641, 0.7769, 0.00641, 0.8451, 0.08095, 0.8515, 0.08095, 0.7705, 0.08736, 0.7769, 0.08736, 0.8451, 0.08736, 0.7769, 0.1555, 0.7769, 0.1555, 0.8451, 0.08736, 0.8451, 0.08095, 0.7705, 0.1619, 0.7705, 0.1555, 0.7769, 0.08736, 0.7769, 0.1619, 0.7705, 0.1619, 0.8515, 0.1555, 0.8451, 0.1555, 0.7769, 0.1619, 0.8515, 0.08095, 0.8515, 0.08736, 0.8451, 0.1555, 0.8451, 0.7705, 0.08095, 0.8515, 0.08095, 0.8451, 0.08736, 0.7769, 0.08736, 0.8451, 0.08736, 0.8451, 0.1555, 0.7769, 0.1555, 0.7769, 0.08736, 0.8515, 0.08095, 0.8515, 0.1619, 0.8451, 0.1555, 0.8451, 0.08736, 0.8515, 0.1619, 0.7705, 0.1619, 0.7769, 0.1555, 0.8451, 0.1555, 0.7705, 0.1619, 0.7705, 0.08095, 0.7769, 0.08736, 0.7769, 0.1555, 0.5277, 0.2638, 0.5277, 0.2638, 0.5277, 0.2638, 0.5277, 0.2638, 0.5277, 0.2638, 0.5277, 0.2638, 0.5277, 0.2638, 0.5277, 0.2638, 0.5277, 0.2638, 0.5277, 0.2638, 0.5277, 0.2638, 0.5277, 0.2638, 0.5277, 0.2638, 0.5277, 0.2638, 0.5277, 0.2638, 0.5277, 0.2638, 0.5277, 0.2638, 0.5277, 0.2638, 0.5277, 0.2638, 0.5277, 0.2638, 0.5277, 0.2638, 0.5277, 0.2638, 0.5277, 0.2638, 0.5277, 0.2638, 0.5277, 0.2638, 0.5277, 0.2638, 0.5277, 0.2638, 0.5277, 0.2638, 0.5277, 0.2638, 0.5277, 0.2638, 0.5277, 0.2638, 0.5277, 0.2638, 0.5277, 0.2638, 0.5277, 0.2638, 0.5277, 0.2638, 0.5277, 0.2638, 0.5277, 0.2638, 0.5277, 0.2638, 0.5277, 0.2638, 0.5277, 0.2638, 0.5277, 0.2638, 0.5277, 0.2638, 0.5277, 0.2638, 0.5277, 0.2638, 0.5277, 0.2638, 0.5277, 0.2638, 0.5277, 0.2638, 0.5277, 0.2638, 0.5277, 0.2638, 0.5277, 0.2638, 0.5277, 0.2638, 0.5277, 0.2638, 0.5277, 0.2638, 0.5277, 0.2638, 0.5277, 0.2638, 0.5277, 0.2638, 0.5277, 0.2638, 0.5277, 0.2638, 0.5277, 0.2638, 0.5277, 0.2638, 0.5277, 0.2638, 0.5277, 0.2638, 0.5277, 0.2638, 0.5277, 0.2638, 0.5277, 0.2638, 0.5277, 0.2638, 0.5277, 0.2638, 0.5277, 0.2638, 0.5277, 0.2638, 0.5277, 0.2638, 0.5277, 0.2638, 0.5277, 0.2638, 0.5277, 0.2638, 0.5277, 0.2638, 0.5277, 0.2638, 0.5277, 0.2638, 0.5277, 0.2638, 0.5277, 0.2638, 0.5277, 0.2638, 0.5277, 0.2638, 0.5277, 0.2638, 0.5277, 0.2638, 0.5277, 0.2638, 0.5277, 0.2638, 0.5277, 0.2638, 0.5277, 0.2638, 0.5277, 0.2638, 0.5277, 0.2638, 0.5277, 0.2638, 0.5277, 0.2638, 0.5277, 0.2638, 0.5277, 0.2638, 0.5277, 0.2638, 0.5277, 0.2638, 0.5277, 0.2638, 0.5277, 0.2638, 0.5277, 0.2638, 0.5277, 0.2638, 0.5277, 0.2638, 0.5277, 0.2638, 0.5277, 0.2638, 0.5277, 0.2638, 0.5277, 0.2638, 0.5277, 0.2638, 0.5277, 0.2638, 0.5277, 0.2638, 0.5277, 0.2638, 0.5277, 0.2638, 0.5277, 0.2638, 0.5277, 0.2638, 0.5277, 0.2638, 0.5277, 0.2638, 0.5277, 0.2638, 0.5277, 0.2638, 0.5277, 0.2638, 0.5277, 0.2638, 0.5277, 0.2638, 0.5277, 0.2638, 0.5277, 0.2638, 0.5277, 0.2638, 0.5277, 0.2638, 0.5277, 0.2638, 0.5277, 0.2638, 0.5277, 0.2638, 0.5277, 0.2638, 0.5277, 0.2638, 0.5277, 0.2638, 0.5277, 0.2638])
me_cube.materials.append(mat_material_001)
me_cube.materials.append(None)
me_cube.use_remesh_preserve_volume = False
me_cube.use_remesh_preserve_attributes = False
me_cube.use_mirror_vertex_groups = False
me_cube.update()

# ---- objects
ob_cube = bpy.data.objects.new('Cube', me_cube)
ob_light = bpy.data.objects.new('Light', light_light)
ob_camera = bpy.data.objects.new('Camera', cam_camera)

# ---- transforms, parenting, visibility, modifiers, constraints
ob_cube.location = (0.0, 0.0, 0.0)
ob_cube.lock_rotations_4d = False
ob_cube.empty_display_type = 'ARROWS'
ob_cube.lineart.crease_threshold = 0.0
ob_light.location = (5.749, 2.187, 5.054)
ob_light.rotation_euler = (0.6503, 0.05522, 1.866)
ob_light.lock_rotations_4d = False
ob_light.empty_display_type = 'ARROWS'
ob_light.color = (0.0, 0.0, 0.0, 0.0)
ob_light.lineart.crease_threshold = 0.0
ob_camera.location = (7.359, -6.926, 4.958)
ob_camera.rotation_euler = (1.109, 0.0, 0.8149)
ob_camera.lock_rotations_4d = False
ob_camera.empty_display_type = 'ARROWS'
ob_camera.color = (0.0, 0.0, 0.0, 0.0)
ob_camera.display_type = 'WIRE'
ob_camera.lineart.crease_threshold = 0.0

# ---- collection membership
col_collection.objects.link(ob_cube)
col_collection.objects.link(ob_light)
col_collection.objects.link(ob_camera)

# ---- scene / render settings (as saved in the file)
scene.camera = ob_camera
scene.frame_start = 1; scene.frame_end = 250; scene.frame_set(173)
scene.render.engine = 'BLENDER_EEVEE_NEXT'
scene.cycles.use_denoising = False
scene.cycles.samples = 128
scene.cycles.sampling_pattern = 'TABULATED_SOBOL'
scene.cycles.use_adaptive_sampling = False
scene.cycles.use_light_tree = False
scene.view_settings.view_transform = 'Filmic'
bpy.context.view_layer.update()

